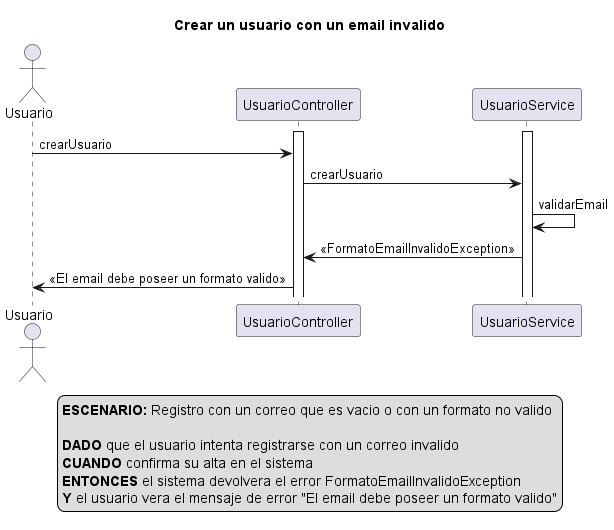

The diagram above was rendered by PlantUML. Its source (embedded in the PNG):
@startuml
actor Usuario
activate UsuarioController
activate UsuarioService


title Crear un usuario con un email invalido

Usuario -> UsuarioController: crearUsuario

UsuarioController -> UsuarioService: crearUsuario

UsuarioService -> UsuarioService: validarEmail

UsuarioService -> UsuarioController: <<FormatoEmailInvalidoException>>

UsuarioController -> Usuario: <<El email debe poseer un formato valido>>

legend
<b>ESCENARIO:</b> Registro con un correo que es vacio o con un formato no valido

<b>DADO</b> que el usuario intenta registrarse con un correo invalido
<b>CUANDO</b> confirma su alta en el sistema  
<b>ENTONCES</b> el sistema devolvera el error FormatoEmailInvalidoException
<b>Y</b> el usuario vera el mensaje de error "El email debe poseer un formato valido"
end legend

@enduml